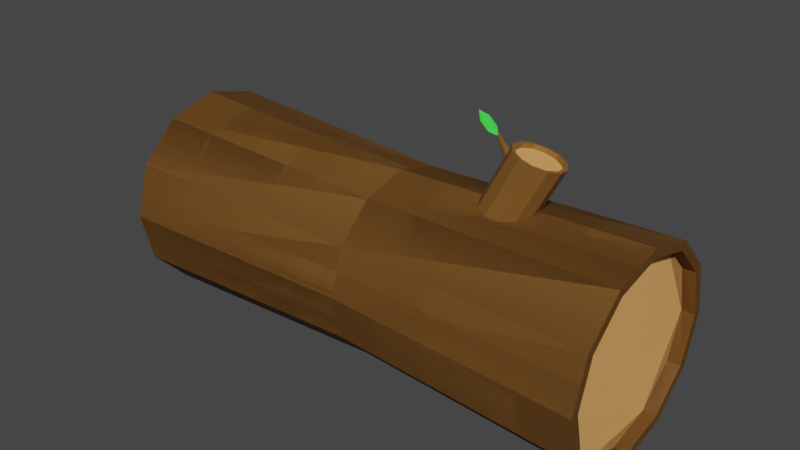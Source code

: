 # Source: wood.blend  (saved by Blender 3.2.14; exported with 4.5.12 LTS)
import bpy
from mathutils import Matrix  # noqa: F401  (used for matrix-valued properties, if any)

bpy.ops.wm.read_factory_settings(use_empty=True)
scene = bpy.context.scene
scene.name = 'Scene'

# ---- collections
col_collection = bpy.data.collections.new('Collection'); scene.collection.children.link(col_collection)

# ---- materials (node trees are filled in below, after node groups)
mat_log = bpy.data.materials.new('log')
mat_log.use_transparent_shadow = False
mat_innerlog = bpy.data.materials.new('innerLog')
mat_innerlog.use_transparent_shadow = False
mat_leaf = bpy.data.materials.new('leaf')
mat_leaf.use_transparent_shadow = False

# ---- material node trees
mat_log.use_nodes = True; mat_log.node_tree.nodes.clear()
_N = mat_log.node_tree.nodes; _L = mat_log.node_tree.links
n0 = _N.new('ShaderNodeBsdfPrincipled'); n0.name = 'Principled BSDF'; n0.location = (10, 300)
n0.distribution = 'GGX'
n0.subsurface_method = 'RANDOM_WALK_SKIN'
n0.inputs[0].default_value = (0.2529, 0.1155, 0.02463, 1.0)
n0.inputs[3].default_value = 1.45
n0.inputs[27].default_value = (0.0, 0.0, 0.0, 1.0)
n0.inputs[28].default_value = 1.0
n1 = _N.new('ShaderNodeOutputMaterial'); n1.name = 'Material Output'; n1.location = (300, 300)
_L.new(n0.outputs[0], n1.inputs[0])
n1.is_active_output = True
mat_innerlog.use_nodes = True; mat_innerlog.node_tree.nodes.clear()
_N = mat_innerlog.node_tree.nodes; _L = mat_innerlog.node_tree.links
n0 = _N.new('ShaderNodeBsdfPrincipled'); n0.name = 'Principled BSDF'; n0.location = (10, 300)
n0.distribution = 'GGX'
n0.subsurface_method = 'RANDOM_WALK_SKIN'
n0.inputs[0].default_value = (0.9258, 0.4424, 0.1412, 1.0)
n0.inputs[3].default_value = 1.45
n0.inputs[27].default_value = (0.0, 0.0, 0.0, 1.0)
n0.inputs[28].default_value = 1.0
n1 = _N.new('ShaderNodeOutputMaterial'); n1.name = 'Material Output'; n1.location = (300, 300)
_L.new(n0.outputs[0], n1.inputs[0])
n1.is_active_output = True
mat_leaf.use_nodes = True; mat_leaf.node_tree.nodes.clear()
_N = mat_leaf.node_tree.nodes; _L = mat_leaf.node_tree.links
n0 = _N.new('ShaderNodeBsdfPrincipled'); n0.name = 'Principled BSDF'; n0.location = (10, 300)
n0.distribution = 'GGX'
n0.subsurface_method = 'RANDOM_WALK_SKIN'
n0.inputs[0].default_value = (0.01439, 0.8, 0.02986, 1.0)
n0.inputs[3].default_value = 1.45
n0.inputs[27].default_value = (0.0, 0.0, 0.0, 1.0)
n0.inputs[28].default_value = 1.0
n1 = _N.new('ShaderNodeOutputMaterial'); n1.name = 'Material Output'; n1.location = (300, 300)
_L.new(n0.outputs[0], n1.inputs[0])
n1.is_active_output = True

# ---- world
world_world = bpy.data.worlds.new('World'); scene.world = world_world
world_world.use_nodes = True; world_world.node_tree.nodes.clear()
_N = world_world.node_tree.nodes; _L = world_world.node_tree.links
n0 = _N.new('ShaderNodeOutputWorld'); n0.name = 'World Output'; n0.location = (300, 300)
n1 = _N.new('ShaderNodeBackground'); n1.name = 'Background'; n1.location = (10, 300)
n1.inputs[0].default_value = (0.05088, 0.05088, 0.05088, 1.0)
_L.new(n1.outputs[0], n0.inputs[0])
n0.is_active_output = True
world_world.color = (0.05088, 0.05088, 0.05088)
world_world.use_sun_shadow = False
world_world.sun_shadow_jitter_overblur = 0.0

# ---- meshes
me_cylinder = bpy.data.meshes.new('Cylinder')
me_cylinder.from_pydata([(0.007153, 0.5007, -0.7689), (-0.007211, 0.5063, 0.771), (0.2589, 0.4332, -0.7705), (0.2446, 0.4388, 0.7695), (0.4432, 0.2489, -0.7719), (0.4289, 0.2545, 0.7681), (0.5107, -0.002819, -0.7728), (0.4964, 0.00276, 0.7672), (0.4433, -0.2546, -0.773), (0.4289, -0.249, 0.767), (0.259, -0.4388, -0.7723), (0.2446, -0.4333, 0.7677), (0.00721, -0.5063, -0.771), (-0.007153, -0.5007, 0.7689), (-0.2446, -0.4388, -0.7695), (-0.2589, -0.4332, 0.7705), (-0.4289, -0.2545, -0.7681), (-0.4432, -0.2489, 0.7719), (-0.4964, -0.00276, -0.7672), (-0.5107, 0.002819, 0.7728), (-0.4289, 0.249, -0.767), (-0.4433, 0.2546, 0.773), (-0.2446, 0.4333, -0.7677), (-0.259, 0.4388, 0.7723), (-2.565e-05, 0.4519, 0.0009515), (0.226, 0.3913, -0.0004451), (0.3914, 0.2259, -0.001722), (0.4519, -2.66e-05, -0.002538), (0.3914, -0.226, -0.002674), (0.226, -0.3914, -0.002093), (2.559e-05, -0.4519, -0.0009515), (-0.226, -0.3913, 0.0004451), (-0.3914, -0.2259, 0.001722), (-0.4519, 2.656e-05, 0.002538), (-0.3914, 0.226, 0.002674), (-0.226, 0.3914, 0.002093), (0.223, 0.4014, 0.7695), (-0.007213, 0.4631, 0.771), (-0.2374, 0.4014, 0.7721), (-0.4059, 0.2329, 0.7727), (-0.4675, 0.002822, 0.7726), (-0.4058, -0.2273, 0.7717), (-0.2373, -0.3958, 0.7704), (-0.007151, -0.4575, 0.769), (0.223, -0.3958, 0.7679), (0.3915, -0.2274, 0.7673), (0.4531, 0.002757, 0.7674), (0.3915, 0.2329, 0.7682), (0.007151, 0.4575, -0.769), (0.2373, 0.3958, -0.7704), (0.4058, 0.2273, -0.7717), (0.4675, -0.002822, -0.7726), (0.4059, -0.2329, -0.7727), (0.2374, -0.4014, -0.7721), (0.007213, -0.4631, -0.771), (-0.223, -0.4014, -0.7695), (-0.3915, -0.2329, -0.7682), (-0.4531, -0.002757, -0.7674), (-0.3915, 0.2274, -0.7673), (-0.223, 0.3958, -0.7679), (0.2227, 0.4015, 0.7308), (-0.007431, 0.4631, 0.7322), (0.3912, 0.233, 0.7295), (-0.2376, 0.4015, 0.7334), (-0.4061, 0.233, 0.734), (-0.4677, 0.002903, 0.7339), (-0.406, -0.2272, 0.733), (-0.2375, -0.3957, 0.7317), (-0.007368, -0.4574, 0.7303), (0.2228, -0.3957, 0.7291), (0.3913, -0.2273, 0.7285), (0.4529, 0.002839, 0.7287), (0.007368, 0.4574, -0.7303), (0.2375, 0.3957, -0.7317), (-0.2228, 0.3957, -0.7291), (0.406, 0.2272, -0.733), (0.4677, -0.002903, -0.7339), (0.4061, -0.233, -0.734), (0.2376, -0.4015, -0.7334), (0.007431, -0.4631, -0.7322), (-0.2227, -0.4015, -0.7308), (-0.3912, -0.233, -0.7295), (-0.4529, -0.002839, -0.7287), (-0.3913, 0.2273, -0.7285), (-0.4336, -0.07877, 0.2891), (-0.7579, -0.099, 0.4072), (-0.4326, -0.02283, 0.2656), (-0.757, -0.04787, 0.3856), (-0.4233, 0.04068, 0.261), (-0.7483, 0.01175, 0.3813), (-0.4082, 0.09474, 0.2766), (-0.7342, 0.06194, 0.3958), (-0.3913, 0.1249, 0.3082), (-0.7195, 0.08827, 0.4234), (-0.3772, 0.123, 0.3473), (-0.7082, 0.08676, 0.4548), (-0.3697, 0.08962, 0.3836), (-0.7018, 0.05867, 0.4853), (-0.3707, 0.03368, 0.4071), (-0.7028, 0.007544, 0.5068), (-0.38, -0.02983, 0.4117), (-0.7115, -0.05208, 0.5111), (-0.3951, -0.08389, 0.3961), (-0.7255, -0.1023, 0.4967), (-0.412, -0.114, 0.3645), (-0.7402, -0.1286, 0.469), (-0.4261, -0.1121, 0.3254), (-0.7516, -0.1271, 0.4376), (-0.7608, -0.04842, 0.3755), (-0.7618, -0.1044, 0.399), (-0.7515, 0.01509, 0.3709), (-0.7364, 0.06915, 0.3864), (-0.7196, 0.09928, 0.4181), (-0.7055, 0.09741, 0.4572), (-0.6979, 0.06403, 0.4934), (-0.6989, 0.008094, 0.517), (-0.7082, -0.05542, 0.5216), (-0.7233, -0.1095, 0.506), (-0.7402, -0.1396, 0.4744), (-0.7543, -0.1377, 0.4352), (-0.7377, -0.1024, 0.404), (-0.7368, -0.05127, 0.3824), (-0.7281, 0.008351, 0.3781), (-0.7141, 0.05854, 0.3926), (-0.6993, 0.08487, 0.4202), (-0.688, 0.08337, 0.4516), (-0.6817, 0.05527, 0.4821), (-0.6826, 0.004146, 0.5036), (-0.6913, -0.05547, 0.5079), (-0.7053, -0.1057, 0.4934), (-0.7201, -0.132, 0.4658), (-0.7314, -0.1305, 0.4344), (0.007153, 0.5007, -0.7689), (-0.007211, 0.5063, 0.771), (0.2589, 0.4332, -0.7705), (0.2446, 0.4388, 0.7695), (0.4432, 0.2489, -0.7719), (0.4289, 0.2545, 0.7681), (0.5107, -0.002819, -0.7728), (0.4964, 0.00276, 0.7672), (0.4433, -0.2546, -0.773), (0.4289, -0.249, 0.767), (0.259, -0.4388, -0.7723), (0.2446, -0.4333, 0.7677), (0.00721, -0.5063, -0.771), (-0.007153, -0.5007, 0.7689), (-0.2446, -0.4388, -0.7695), (-0.2589, -0.4332, 0.7705), (-0.4289, -0.2545, -0.7681), (-0.4432, -0.2489, 0.7719), (-0.4964, -0.00276, -0.7672), (-0.5107, 0.002819, 0.7728), (-0.4289, 0.249, -0.767), (-0.4433, 0.2546, 0.773), (-0.2446, 0.4333, -0.7677), (-0.259, 0.4388, 0.7723), (-2.565e-05, 0.4519, 0.0009515), (0.226, 0.3913, -0.0004451), (0.3914, 0.2259, -0.001722), (0.4519, -2.66e-05, -0.002538), (0.3914, -0.226, -0.002674), (0.226, -0.3914, -0.002093), (2.559e-05, -0.4519, -0.0009515), (-0.226, -0.3913, 0.0004451), (-0.3914, -0.2259, 0.001722), (-0.4519, 2.656e-05, 0.002538), (-0.3914, 0.226, 0.002674), (-0.226, 0.3914, 0.002093), (0.223, 0.4014, 0.7695), (-0.007213, 0.4631, 0.771), (-0.2374, 0.4014, 0.7721), (-0.4059, 0.2329, 0.7727), (-0.4675, 0.002822, 0.7726), (-0.4058, -0.2273, 0.7717), (-0.2373, -0.3958, 0.7704), (-0.007151, -0.4575, 0.769), (0.223, -0.3958, 0.7679), (0.3915, -0.2274, 0.7673), (0.4531, 0.002757, 0.7674), (0.3915, 0.2329, 0.7682), (0.007151, 0.4575, -0.769), (0.2373, 0.3958, -0.7704), (0.4058, 0.2273, -0.7717), (0.4675, -0.002822, -0.7726), (0.4059, -0.2329, -0.7727), (0.2374, -0.4014, -0.7721), (0.007213, -0.4631, -0.771), (-0.223, -0.4014, -0.7695), (-0.3915, -0.2329, -0.7682), (-0.4531, -0.002757, -0.7674), (-0.3915, 0.2274, -0.7673), (-0.223, 0.3958, -0.7679), (0.2227, 0.4015, 0.7308), (-0.007431, 0.4631, 0.7322), (0.3912, 0.233, 0.7295), (-0.2376, 0.4015, 0.7334), (-0.4061, 0.233, 0.734), (-0.4677, 0.002903, 0.7339), (-0.406, -0.2272, 0.733), (-0.2375, -0.3957, 0.7317), (-0.007368, -0.4574, 0.7303), (0.2228, -0.3957, 0.7291), (0.3913, -0.2273, 0.7285), (0.4529, 0.002839, 0.7287), (0.007368, 0.4574, -0.7303), (0.2375, 0.3957, -0.7317), (-0.2228, 0.3957, -0.7291), (0.406, 0.2272, -0.733), (0.4677, -0.002903, -0.7339), (0.4061, -0.233, -0.734), (0.2376, -0.4015, -0.7334), (0.007431, -0.4631, -0.7322), (-0.2227, -0.4015, -0.7308), (-0.3912, -0.233, -0.7295), (-0.4529, -0.002839, -0.7287), (-0.3913, 0.2273, -0.7285), (-0.7919, -0.08352, 0.3488), (-0.8681, -0.06636, 0.2791), (-0.8518, -0.05525, 0.3066), (-0.8356, -0.09135, 0.2963), (-0.8206, -0.06155, 0.3335), (-0.8048, -0.09688, 0.3234), (-0.6903, -0.03816, 0.3655), (-0.8013, -0.08996, 0.3505), (-0.6943, -0.03267, 0.3698), (-0.8024, -0.08839, 0.3518), (-0.6983, -0.02618, 0.3718), (-0.8036, -0.08654, 0.3523), (-0.701, -0.02045, 0.371), (-0.8044, -0.0849, 0.3521), (-0.7019, -0.017, 0.3677), (-0.8046, -0.08392, 0.3512), (-0.7006, -0.01676, 0.3626), (-0.8042, -0.08385, 0.3497), (-0.6975, -0.0198, 0.3572), (-0.8033, -0.08472, 0.3482), (-0.6934, -0.02529, 0.353), (-0.8022, -0.08629, 0.347), (-0.6895, -0.03178, 0.3509), (-0.8011, -0.08814, 0.3464), (-0.6867, -0.03751, 0.3517), (-0.8003, -0.08978, 0.3466), (-0.6859, -0.04096, 0.3551), (-0.8, -0.09076, 0.3476), (-0.6872, -0.0412, 0.3601), (-0.8004, -0.09083, 0.349)], [], [(24, 25, 3, 1), (25, 26, 5, 3), (26, 27, 7, 5), (27, 28, 9, 7), (28, 29, 11, 9), (29, 30, 13, 11), (30, 31, 15, 13), (31, 32, 17, 15), (32, 33, 19, 17), (33, 34, 21, 19), (54, 79, 80, 55), (34, 35, 23, 21), (35, 24, 1, 23), (47, 62, 60, 36), (22, 0, 24, 35), (20, 22, 35, 34), (18, 20, 34, 33), (16, 18, 33, 32), (14, 16, 32, 31), (12, 14, 31, 30), (10, 12, 30, 29), (8, 10, 29, 28), (6, 8, 28, 27), (4, 6, 27, 26), (2, 4, 26, 25), (0, 2, 25, 24), (3, 36, 37, 1), (1, 37, 38, 23), (23, 38, 39, 21), (21, 39, 40, 19), (19, 40, 41, 17), (17, 41, 42, 15), (15, 42, 43, 13), (13, 43, 44, 11), (11, 44, 45, 9), (9, 45, 46, 7), (7, 46, 47, 5), (5, 47, 36, 3), (0, 48, 49, 2), (2, 49, 50, 4), (4, 50, 51, 6), (6, 51, 52, 8), (8, 52, 53, 10), (10, 53, 54, 12), (12, 54, 55, 14), (14, 55, 56, 16), (16, 56, 57, 18), (18, 57, 58, 20), (20, 58, 59, 22), (22, 59, 48, 0), (60, 62, 71, 70, 69, 68, 67, 66, 65, 64, 63, 61), (72, 74, 83, 82, 81, 80, 79, 78, 77, 76, 75, 73), (44, 69, 70, 45), (48, 72, 73, 49), (37, 61, 63, 38), (55, 80, 81, 56), (45, 70, 71, 46), (59, 74, 72, 48), (38, 63, 64, 39), (56, 81, 82, 57), (46, 71, 62, 47), (49, 73, 75, 50), (39, 64, 65, 40), (57, 82, 83, 58), (50, 75, 76, 51), (40, 65, 66, 41), (58, 83, 74, 59), (51, 76, 77, 52), (41, 66, 67, 42), (52, 77, 78, 53), (42, 67, 68, 43), (36, 60, 61, 37), (53, 78, 79, 54), (43, 68, 69, 44), (84, 109, 108, 86), (86, 108, 110, 88), (88, 110, 111, 90), (90, 111, 112, 92), (92, 112, 113, 94), (94, 113, 114, 96), (96, 114, 115, 98), (98, 115, 116, 100), (100, 116, 117, 102), (102, 117, 118, 104), (97, 95, 125, 126), (104, 118, 119, 106), (106, 119, 109, 84), (84, 86, 88, 90, 92, 94, 96, 98, 100, 102, 104, 106), (85, 87, 108, 109), (87, 89, 110, 108), (89, 91, 111, 110), (91, 93, 112, 111), (93, 95, 113, 112), (95, 97, 114, 113), (97, 99, 115, 114), (99, 101, 116, 115), (101, 103, 117, 116), (103, 105, 118, 117), (105, 107, 119, 118), (107, 85, 109, 119), (121, 120, 131, 130, 129, 128, 127, 126, 125, 124, 123, 122), (91, 89, 122, 123), (105, 103, 129, 130), (99, 97, 126, 127), (93, 91, 123, 124), (107, 105, 130, 131), (87, 85, 120, 121), (101, 99, 127, 128), (95, 93, 124, 125), (85, 107, 131, 120), (89, 87, 121, 122), (103, 101, 128, 129), (156, 133, 135, 157), (157, 135, 137, 158), (158, 137, 139, 159), (159, 139, 141, 160), (160, 141, 143, 161), (161, 143, 145, 162), (162, 145, 147, 163), (163, 147, 149, 164), (164, 149, 151, 165), (165, 151, 153, 166), (186, 187, 212, 211), (166, 153, 155, 167), (167, 155, 133, 156), (179, 168, 192, 194), (154, 167, 156, 132), (152, 166, 167, 154), (150, 165, 166, 152), (148, 164, 165, 150), (146, 163, 164, 148), (144, 162, 163, 146), (142, 161, 162, 144), (140, 160, 161, 142), (138, 159, 160, 140), (136, 158, 159, 138), (134, 157, 158, 136), (132, 156, 157, 134), (135, 133, 169, 168), (133, 155, 170, 169), (155, 153, 171, 170), (153, 151, 172, 171), (151, 149, 173, 172), (149, 147, 174, 173), (147, 145, 175, 174), (145, 143, 176, 175), (143, 141, 177, 176), (141, 139, 178, 177), (139, 137, 179, 178), (137, 135, 168, 179), (132, 134, 181, 180), (134, 136, 182, 181), (136, 138, 183, 182), (138, 140, 184, 183), (140, 142, 185, 184), (142, 144, 186, 185), (144, 146, 187, 186), (146, 148, 188, 187), (148, 150, 189, 188), (150, 152, 190, 189), (152, 154, 191, 190), (154, 132, 180, 191), (192, 193, 195, 196, 197, 198, 199, 200, 201, 202, 203, 194), (204, 205, 207, 208, 209, 210, 211, 212, 213, 214, 215, 206), (176, 177, 202, 201), (180, 181, 205, 204), (169, 170, 195, 193), (187, 188, 213, 212), (177, 178, 203, 202), (191, 180, 204, 206), (170, 171, 196, 195), (188, 189, 214, 213), (178, 179, 194, 203), (181, 182, 207, 205), (171, 172, 197, 196), (189, 190, 215, 214), (182, 183, 208, 207), (172, 173, 198, 197), (190, 191, 206, 215), (183, 184, 209, 208), (173, 174, 199, 198), (184, 185, 210, 209), (174, 175, 200, 199), (168, 169, 193, 192), (185, 186, 211, 210), (175, 176, 201, 200), (216, 220, 218, 217), (221, 216, 217, 219), (222, 223, 225, 224), (224, 225, 227, 226), (226, 227, 229, 228), (228, 229, 231, 230), (230, 231, 233, 232), (232, 233, 235, 234), (234, 235, 237, 236), (236, 237, 239, 238), (238, 239, 241, 240), (240, 241, 243, 242), (225, 223, 245, 243, 241, 239, 237, 235, 233, 231, 229, 227), (242, 243, 245, 244), (244, 245, 223, 222), (222, 224, 226, 228, 230, 232, 234, 236, 238, 240, 242, 244)])
me_cylinder.polygons.foreach_set('material_index', [0, 0, 0, 0, 0, 0, 0, 0, 0, 0, 0, 0, 0, 0, 0, 0, 0, 0, 0, 0, 0, 0, 0, 0, 0, 0, 0, 0, 0, 0, 0, 0, 0, 0, 0, 0, 0, 0, 0, 0, 0, 0, 0, 0, 0, 0, 0, 0, 0, 0, 0, 0, 0, 0, 0, 0, 0, 0, 0, 0, 0, 0, 0, 0, 0, 0, 0, 0, 0, 0, 0, 0, 0, 0, 0, 0, 0, 0, 0, 0, 0, 0, 0, 0, 0, 0, 0, 0, 0, 0, 0, 0, 0, 0, 0, 0, 0, 0, 0, 0, 1, 0, 0, 0, 0, 0, 0, 0, 0, 0, 0, 0, 0, 0, 0, 0, 0, 0, 0, 0, 0, 0, 0, 0, 0, 0, 0, 0, 0, 0, 0, 0, 0, 0, 0, 0, 0, 0, 0, 0, 0, 0, 0, 0, 0, 0, 0, 0, 0, 0, 0, 0, 0, 0, 0, 0, 0, 0, 0, 0, 0, 0, 1, 1, 0, 0, 0, 0, 0, 0, 0, 0, 0, 0, 0, 0, 0, 0, 0, 0, 0, 0, 0, 0, 0, 0, 2, 2, 0, 0, 0, 0, 0, 0, 0, 0, 0, 0, 0, 0, 0, 0])
_uv = me_cylinder.uv_layers.new(name='UVMap')
_uv.uv.foreach_set('vector', [0.9911, 0.7499, 0.9166, 0.7501, 0.9167, 1.0, 1.0, 1.0, 0.9166, 0.7501, 0.8333, 0.7503, 0.8333, 1.0, 0.9167, 1.0, 0.8333, 0.7503, 0.75, 0.7505, 0.75, 1.0, 0.8333, 1.0, 0.75, 0.7505, 0.6667, 0.7505, 0.6667, 1.0, 0.75, 1.0, 0.6667, 0.7505, 0.5833, 0.7504, 0.5833, 1.0, 0.6667, 1.0, 0.5833, 0.7504, 0.5001, 0.7502, 0.5, 1.0, 0.5833, 1.0, 0.5001, 0.7502, 0.4166, 0.7499, 0.4167, 1.0, 0.5, 1.0, 0.4166, 0.7499, 0.3333, 0.7497, 0.3333, 1.0, 0.4167, 1.0, 0.3333, 0.7497, 0.25, 0.7495, 0.25, 1.0, 0.3333, 1.0, 0.25, 0.7495, 0.1667, 0.7495, 0.1667, 1.0, 0.25, 1.0, 0.75, 0.0306, 0.75, 0.0306, 0.6403, 0.06, 0.6403, 0.06, 0.1667, 0.7495, 0.08332, 0.7496, 0.08333, 1.0, 0.1667, 1.0, 0.08332, 0.7496, 0.008862, 0.7497, 7.451e-08, 1.0, 0.08333, 1.0, 0.44, 0.3597, 0.44, 0.3597, 0.3597, 0.44, 0.3597, 0.44, 0.08333, 0.5, 7.451e-08, 0.5, 0.008862, 0.7497, 0.08332, 0.7496, 0.1667, 0.5, 0.08333, 0.5, 0.08332, 0.7496, 0.1667, 0.7495, 0.25, 0.5, 0.1667, 0.5, 0.1667, 0.7495, 0.25, 0.7495, 0.3333, 0.5, 0.25, 0.5, 0.25, 0.7495, 0.3333, 0.7497, 0.4167, 0.5, 0.3333, 0.5, 0.3333, 0.7497, 0.4166, 0.7499, 0.5, 0.5, 0.4167, 0.5, 0.4166, 0.7499, 0.5001, 0.7502, 0.5833, 0.5, 0.5, 0.5, 0.5001, 0.7502, 0.5833, 0.7504, 0.6667, 0.5, 0.5833, 0.5, 0.5833, 0.7504, 0.6667, 0.7505, 0.75, 0.5, 0.6667, 0.5, 0.6667, 0.7505, 0.75, 0.7505, 0.8333, 0.5, 0.75, 0.5, 0.75, 0.7505, 0.8333, 0.7503, 0.9167, 0.5, 0.8333, 0.5, 0.8333, 0.7503, 0.9166, 0.7501, 1.0, 0.5, 0.9167, 0.5, 0.9166, 0.7501, 0.9911, 0.7499, 0.37, 0.4578, 0.3597, 0.44, 0.25, 0.4694, 0.25, 0.49, 0.25, 0.49, 0.25, 0.4694, 0.1403, 0.44, 0.13, 0.4578, 0.13, 0.4578, 0.1403, 0.44, 0.05999, 0.3597, 0.04215, 0.37, 0.04215, 0.37, 0.05999, 0.3597, 0.0306, 0.25, 0.01, 0.25, 0.01, 0.25, 0.0306, 0.25, 0.05999, 0.1403, 0.04215, 0.13, 0.04215, 0.13, 0.05999, 0.1403, 0.1403, 0.06, 0.13, 0.04215, 0.13, 0.04215, 0.1403, 0.06, 0.25, 0.0306, 0.25, 0.01, 0.25, 0.01, 0.25, 0.0306, 0.3597, 0.05999, 0.37, 0.04215, 0.37, 0.04215, 0.3597, 0.05999, 0.44, 0.1403, 0.4578, 0.13, 0.4578, 0.13, 0.44, 0.1403, 0.4694, 0.25, 0.49, 0.25, 0.49, 0.25, 0.4694, 0.25, 0.44, 0.3597, 0.4578, 0.37, 0.4578, 0.37, 0.44, 0.3597, 0.3597, 0.44, 0.37, 0.4578, 0.75, 0.49, 0.75, 0.4694, 0.8597, 0.44, 0.87, 0.4578, 0.87, 0.4578, 0.8597, 0.44, 0.94, 0.3597, 0.9578, 0.37, 0.9578, 0.37, 0.94, 0.3597, 0.9694, 0.25, 0.99, 0.25, 0.99, 0.25, 0.9694, 0.25, 0.94, 0.1403, 0.9578, 0.13, 0.9578, 0.13, 0.94, 0.1403, 0.8597, 0.05999, 0.87, 0.04215, 0.87, 0.04215, 0.8597, 0.05999, 0.75, 0.0306, 0.75, 0.01, 0.75, 0.01, 0.75, 0.0306, 0.6403, 0.06, 0.63, 0.04215, 0.63, 0.04215, 0.6403, 0.06, 0.56, 0.1403, 0.5422, 0.13, 0.5422, 0.13, 0.56, 0.1403, 0.5306, 0.25, 0.51, 0.25, 0.51, 0.25, 0.5306, 0.25, 0.56, 0.3597, 0.5422, 0.37, 0.5422, 0.37, 0.56, 0.3597, 0.6403, 0.44, 0.63, 0.4578, 0.63, 0.4578, 0.6403, 0.44, 0.75, 0.4694, 0.75, 0.49, 0.3597, 0.44, 0.44, 0.3597, 0.4694, 0.25, 0.44, 0.1403, 0.3597, 0.05999, 0.25, 0.0306, 0.1403, 0.06, 0.05999, 0.1403, 0.0306, 0.25, 0.05999, 0.3597, 0.1403, 0.44, 0.25, 0.4694, 0.75, 0.4694, 0.6403, 0.44, 0.56, 0.3597, 0.5306, 0.25, 0.56, 0.1403, 0.6403, 0.06, 0.75, 0.0306, 0.8597, 0.05999, 0.94, 0.1403, 0.9694, 0.25, 0.94, 0.3597, 0.8597, 0.44, 0.3597, 0.05999, 0.3597, 0.05999, 0.44, 0.1403, 0.44, 0.1403, 0.75, 0.4694, 0.75, 0.4694, 0.8597, 0.44, 0.8597, 0.44, 0.25, 0.4694, 0.25, 0.4694, 0.1403, 0.44, 0.1403, 0.44, 0.6403, 0.06, 0.6403, 0.06, 0.56, 0.1403, 0.56, 0.1403, 0.44, 0.1403, 0.44, 0.1403, 0.4694, 0.25, 0.4694, 0.25, 0.6403, 0.44, 0.6403, 0.44, 0.75, 0.4694, 0.75, 0.4694, 0.1403, 0.44, 0.1403, 0.44, 0.05999, 0.3597, 0.05999, 0.3597, 0.56, 0.1403, 0.56, 0.1403, 0.5306, 0.25, 0.5306, 0.25, 0.4694, 0.25, 0.4694, 0.25, 0.44, 0.3597, 0.44, 0.3597, 0.8597, 0.44, 0.8597, 0.44, 0.94, 0.3597, 0.94, 0.3597, 0.05999, 0.3597, 0.05999, 0.3597, 0.0306, 0.25, 0.0306, 0.25, 0.5306, 0.25, 0.5306, 0.25, 0.56, 0.3597, 0.56, 0.3597, 0.94, 0.3597, 0.94, 0.3597, 0.9694, 0.25, 0.9694, 0.25, 0.0306, 0.25, 0.0306, 0.25, 0.05999, 0.1403, 0.05999, 0.1403, 0.56, 0.3597, 0.56, 0.3597, 0.6403, 0.44, 0.6403, 0.44, 0.9694, 0.25, 0.9694, 0.25, 0.94, 0.1403, 0.94, 0.1403, 0.05999, 0.1403, 0.05999, 0.1403, 0.1403, 0.06, 0.1403, 0.06, 0.94, 0.1403, 0.94, 0.1403, 0.8597, 0.05999, 0.8597, 0.05999, 0.1403, 0.06, 0.1403, 0.06, 0.25, 0.0306, 0.25, 0.0306, 0.3597, 0.44, 0.3597, 0.44, 0.25, 0.4694, 0.25, 0.4694, 0.8597, 0.05999, 0.8597, 0.05999, 0.75, 0.0306, 0.75, 0.0306, 0.25, 0.0306, 0.25, 0.0306, 0.3597, 0.05999, 0.3597, 0.05999, 1.0, 0.5, 1.0, 1.0, 0.9167, 1.0, 0.9167, 0.5, 0.9167, 0.5, 0.9167, 1.0, 0.8333, 1.0, 0.8333, 0.5, 0.8333, 0.5, 0.8333, 1.0, 0.75, 1.0, 0.75, 0.5, 0.75, 0.5, 0.75, 1.0, 0.6667, 1.0, 0.6667, 0.5, 0.6667, 0.5, 0.6667, 1.0, 0.5833, 1.0, 0.5833, 0.5, 0.5833, 0.5, 0.5833, 1.0, 0.5, 1.0, 0.5, 0.5, 0.5, 0.5, 0.5, 1.0, 0.4167, 1.0, 0.4167, 0.5, 0.4167, 0.5, 0.4167, 1.0, 0.3333, 1.0, 0.3333, 0.5, 0.3333, 0.5, 0.3333, 1.0, 0.25, 1.0, 0.25, 0.5, 0.25, 0.5, 0.25, 1.0, 0.1667, 1.0, 0.1667, 0.5, 0.2612, 0.03721, 0.3622, 0.06427, 0.3622, 0.06427, 0.2612, 0.03721, 0.1667, 0.5, 0.1667, 1.0, 0.08333, 1.0, 0.08333, 0.5, 0.08333, 0.5, 0.08333, 1.0, 7.451e-08, 1.0, 7.451e-08, 0.5, 0.75, 0.49, 0.87, 0.4578, 0.9578, 0.37, 0.99, 0.25, 0.9578, 0.13, 0.87, 0.04215, 0.75, 0.01, 0.63, 0.04215, 0.5422, 0.13, 0.51, 0.25, 0.5422, 0.37, 0.63, 0.4578, 0.2388, 0.4628, 0.3484, 0.4334, 0.37, 0.4578, 0.25, 0.49, 0.3484, 0.4334, 0.4309, 0.3509, 0.4578, 0.37, 0.37, 0.4578, 0.4309, 0.3509, 0.4608, 0.2395, 0.49, 0.25, 0.4578, 0.37, 0.4608, 0.2395, 0.4327, 0.1347, 0.4578, 0.13, 0.49, 0.25, 0.4327, 0.1347, 0.3622, 0.06427, 0.37, 0.04215, 0.4578, 0.13, 0.3622, 0.06427, 0.2612, 0.03721, 0.25, 0.01, 0.37, 0.04215, 0.2612, 0.03721, 0.1516, 0.0666, 0.13, 0.04215, 0.25, 0.01, 0.1516, 0.0666, 0.0691, 0.1491, 0.04215, 0.13, 0.13, 0.04215, 0.0691, 0.1491, 0.03925, 0.2605, 0.01, 0.25, 0.04215, 0.13, 0.03925, 0.2605, 0.06734, 0.3653, 0.04215, 0.37, 0.01, 0.25, 0.06734, 0.3653, 0.1378, 0.4357, 0.13, 0.4578, 0.04215, 0.37, 0.1378, 0.4357, 0.2388, 0.4628, 0.25, 0.49, 0.13, 0.4578, 0.3484, 0.4334, 0.2388, 0.4628, 0.1378, 0.4357, 0.06734, 0.3653, 0.03925, 0.2605, 0.0691, 0.1491, 0.1516, 0.0666, 0.2612, 0.03721, 0.3622, 0.06427, 0.4327, 0.1347, 0.4608, 0.2395, 0.4309, 0.3509, 0.4608, 0.2395, 0.4309, 0.3509, 0.4309, 0.3509, 0.4608, 0.2395, 0.06734, 0.3653, 0.03925, 0.2605, 0.03925, 0.2605, 0.06734, 0.3653, 0.1516, 0.0666, 0.2612, 0.03721, 0.2612, 0.03721, 0.1516, 0.0666, 0.4327, 0.1347, 0.4608, 0.2395, 0.4608, 0.2395, 0.4327, 0.1347, 0.1378, 0.4357, 0.06734, 0.3653, 0.06734, 0.3653, 0.1378, 0.4357, 0.3484, 0.4334, 0.2388, 0.4628, 0.2388, 0.4628, 0.3484, 0.4334, 0.0691, 0.1491, 0.1516, 0.0666, 0.1516, 0.0666, 0.0691, 0.1491, 0.3622, 0.06427, 0.4327, 0.1347, 0.4327, 0.1347, 0.3622, 0.06427, 0.2388, 0.4628, 0.1378, 0.4357, 0.1378, 0.4357, 0.2388, 0.4628, 0.4309, 0.3509, 0.3484, 0.4334, 0.3484, 0.4334, 0.4309, 0.3509, 0.03925, 0.2605, 0.0691, 0.1491, 0.0691, 0.1491, 0.03925, 0.2605, 0.9911, 0.7499, 1.0, 1.0, 0.9167, 1.0, 0.9166, 0.7501, 0.9166, 0.7501, 0.9167, 1.0, 0.8333, 1.0, 0.8333, 0.7503, 0.8333, 0.7503, 0.8333, 1.0, 0.75, 1.0, 0.75, 0.7505, 0.75, 0.7505, 0.75, 1.0, 0.6667, 1.0, 0.6667, 0.7505, 0.6667, 0.7505, 0.6667, 1.0, 0.5833, 1.0, 0.5833, 0.7504, 0.5833, 0.7504, 0.5833, 1.0, 0.5, 1.0, 0.5001, 0.7502, 0.5001, 0.7502, 0.5, 1.0, 0.4167, 1.0, 0.4166, 0.7499, 0.4166, 0.7499, 0.4167, 1.0, 0.3333, 1.0, 0.3333, 0.7497, 0.3333, 0.7497, 0.3333, 1.0, 0.25, 1.0, 0.25, 0.7495, 0.25, 0.7495, 0.25, 1.0, 0.1667, 1.0, 0.1667, 0.7495, 0.75, 0.0306, 0.6403, 0.06, 0.6403, 0.06, 0.75, 0.0306, 0.1667, 0.7495, 0.1667, 1.0, 0.08333, 1.0, 0.08332, 0.7496, 0.08332, 0.7496, 0.08333, 1.0, 7.451e-08, 1.0, 0.008862, 0.7497, 0.44, 0.3597, 0.3597, 0.44, 0.3597, 0.44, 0.44, 0.3597, 0.08333, 0.5, 0.08332, 0.7496, 0.008862, 0.7497, 7.451e-08, 0.5, 0.1667, 0.5, 0.1667, 0.7495, 0.08332, 0.7496, 0.08333, 0.5, 0.25, 0.5, 0.25, 0.7495, 0.1667, 0.7495, 0.1667, 0.5, 0.3333, 0.5, 0.3333, 0.7497, 0.25, 0.7495, 0.25, 0.5, 0.4167, 0.5, 0.4166, 0.7499, 0.3333, 0.7497, 0.3333, 0.5, 0.5, 0.5, 0.5001, 0.7502, 0.4166, 0.7499, 0.4167, 0.5, 0.5833, 0.5, 0.5833, 0.7504, 0.5001, 0.7502, 0.5, 0.5, 0.6667, 0.5, 0.6667, 0.7505, 0.5833, 0.7504, 0.5833, 0.5, 0.75, 0.5, 0.75, 0.7505, 0.6667, 0.7505, 0.6667, 0.5, 0.8333, 0.5, 0.8333, 0.7503, 0.75, 0.7505, 0.75, 0.5, 0.9167, 0.5, 0.9166, 0.7501, 0.8333, 0.7503, 0.8333, 0.5, 1.0, 0.5, 0.9911, 0.7499, 0.9166, 0.7501, 0.9167, 0.5, 0.37, 0.4578, 0.25, 0.49, 0.25, 0.4694, 0.3597, 0.44, 0.25, 0.49, 0.13, 0.4578, 0.1403, 0.44, 0.25, 0.4694, 0.13, 0.4578, 0.04215, 0.37, 0.05999, 0.3597, 0.1403, 0.44, 0.04215, 0.37, 0.01, 0.25, 0.0306, 0.25, 0.05999, 0.3597, 0.01, 0.25, 0.04215, 0.13, 0.05999, 0.1403, 0.0306, 0.25, 0.04215, 0.13, 0.13, 0.04215, 0.1403, 0.06, 0.05999, 0.1403, 0.13, 0.04215, 0.25, 0.01, 0.25, 0.0306, 0.1403, 0.06, 0.25, 0.01, 0.37, 0.04215, 0.3597, 0.05999, 0.25, 0.0306, 0.37, 0.04215, 0.4578, 0.13, 0.44, 0.1403, 0.3597, 0.05999, 0.4578, 0.13, 0.49, 0.25, 0.4694, 0.25, 0.44, 0.1403, 0.49, 0.25, 0.4578, 0.37, 0.44, 0.3597, 0.4694, 0.25, 0.4578, 0.37, 0.37, 0.4578, 0.3597, 0.44, 0.44, 0.3597, 0.75, 0.49, 0.87, 0.4578, 0.8597, 0.44, 0.75, 0.4694, 0.87, 0.4578, 0.9578, 0.37, 0.94, 0.3597, 0.8597, 0.44, 0.9578, 0.37, 0.99, 0.25, 0.9694, 0.25, 0.94, 0.3597, 0.99, 0.25, 0.9578, 0.13, 0.94, 0.1403, 0.9694, 0.25, 0.9578, 0.13, 0.87, 0.04215, 0.8597, 0.05999, 0.94, 0.1403, 0.87, 0.04215, 0.75, 0.01, 0.75, 0.0306, 0.8597, 0.05999, 0.75, 0.01, 0.63, 0.04215, 0.6403, 0.06, 0.75, 0.0306, 0.63, 0.04215, 0.5422, 0.13, 0.56, 0.1403, 0.6403, 0.06, 0.5422, 0.13, 0.51, 0.25, 0.5306, 0.25, 0.56, 0.1403, 0.51, 0.25, 0.5422, 0.37, 0.56, 0.3597, 0.5306, 0.25, 0.5422, 0.37, 0.63, 0.4578, 0.6403, 0.44, 0.56, 0.3597, 0.63, 0.4578, 0.75, 0.49, 0.75, 0.4694, 0.6403, 0.44, 0.3597, 0.44, 0.25, 0.4694, 0.1403, 0.44, 0.05999, 0.3597, 0.0306, 0.25, 0.05999, 0.1403, 0.1403, 0.06, 0.25, 0.0306, 0.3597, 0.05999, 0.44, 0.1403, 0.4694, 0.25, 0.44, 0.3597, 0.75, 0.4694, 0.8597, 0.44, 0.94, 0.3597, 0.9694, 0.25, 0.94, 0.1403, 0.8597, 0.05999, 0.75, 0.0306, 0.6403, 0.06, 0.56, 0.1403, 0.5306, 0.25, 0.56, 0.3597, 0.6403, 0.44, 0.3597, 0.05999, 0.44, 0.1403, 0.44, 0.1403, 0.3597, 0.05999, 0.75, 0.4694, 0.8597, 0.44, 0.8597, 0.44, 0.75, 0.4694, 0.25, 0.4694, 0.1403, 0.44, 0.1403, 0.44, 0.25, 0.4694, 0.6403, 0.06, 0.56, 0.1403, 0.56, 0.1403, 0.6403, 0.06, 0.44, 0.1403, 0.4694, 0.25, 0.4694, 0.25, 0.44, 0.1403, 0.6403, 0.44, 0.75, 0.4694, 0.75, 0.4694, 0.6403, 0.44, 0.1403, 0.44, 0.05999, 0.3597, 0.05999, 0.3597, 0.1403, 0.44, 0.56, 0.1403, 0.5306, 0.25, 0.5306, 0.25, 0.56, 0.1403, 0.4694, 0.25, 0.44, 0.3597, 0.44, 0.3597, 0.4694, 0.25, 0.8597, 0.44, 0.94, 0.3597, 0.94, 0.3597, 0.8597, 0.44, 0.05999, 0.3597, 0.0306, 0.25, 0.0306, 0.25, 0.05999, 0.3597, 0.5306, 0.25, 0.56, 0.3597, 0.56, 0.3597, 0.5306, 0.25, 0.94, 0.3597, 0.9694, 0.25, 0.9694, 0.25, 0.94, 0.3597, 0.0306, 0.25, 0.05999, 0.1403, 0.05999, 0.1403, 0.0306, 0.25, 0.56, 0.3597, 0.6403, 0.44, 0.6403, 0.44, 0.56, 0.3597, 0.9694, 0.25, 0.94, 0.1403, 0.94, 0.1403, 0.9694, 0.25, 0.05999, 0.1403, 0.1403, 0.06, 0.1403, 0.06, 0.05999, 0.1403, 0.94, 0.1403, 0.8597, 0.05999, 0.8597, 0.05999, 0.94, 0.1403, 0.1403, 0.06, 0.25, 0.0306, 0.25, 0.0306, 0.1403, 0.06, 0.3597, 0.44, 0.25, 0.4694, 0.25, 0.4694, 0.3597, 0.44, 0.8597, 0.05999, 0.75, 0.0306, 0.75, 0.0306, 0.8597, 0.05999, 0.25, 0.0306, 0.3597, 0.05999, 0.3597, 0.05999, 0.25, 0.0306, 0.5069, 0.0, 1.0, 0.0, 1.0, 1.0, 0.5069, 1.0, 0.0, 0.0, 0.5069, 0.0, 0.5069, 1.0, 0.0, 1.0, 1.0, 0.5, 1.0, 1.0, 0.9167, 1.0, 0.9167, 0.5, 0.9167, 0.5, 0.9167, 1.0, 0.8333, 1.0, 0.8333, 0.5, 0.8333, 0.5, 0.8333, 1.0, 0.75, 1.0, 0.75, 0.5, 0.75, 0.5, 0.75, 1.0, 0.6667, 1.0, 0.6667, 0.5, 0.6667, 0.5, 0.6667, 1.0, 0.5833, 1.0, 0.5833, 0.5, 0.5833, 0.5, 0.5833, 1.0, 0.5, 1.0, 0.5, 0.5, 0.5, 0.5, 0.5, 1.0, 0.4167, 1.0, 0.4167, 0.5, 0.4167, 0.5, 0.4167, 1.0, 0.3333, 1.0, 0.3333, 0.5, 0.3333, 0.5, 0.3333, 1.0, 0.25, 1.0, 0.25, 0.5, 0.25, 0.5, 0.25, 1.0, 0.1667, 1.0, 0.1667, 0.5, 0.37, 0.4578, 0.25, 0.49, 0.13, 0.4578, 0.04215, 0.37, 0.01, 0.25, 0.04215, 0.13, 0.13, 0.04215, 0.25, 0.01, 0.37, 0.04215, 0.4578, 0.13, 0.49, 0.25, 0.4578, 0.37, 0.1667, 0.5, 0.1667, 1.0, 0.08333, 1.0, 0.08333, 0.5, 0.08333, 0.5, 0.08333, 1.0, 7.451e-08, 1.0, 7.451e-08, 0.5, 0.75, 0.49, 0.87, 0.4578, 0.9578, 0.37, 0.99, 0.25, 0.9578, 0.13, 0.87, 0.04215, 0.75, 0.01, 0.63, 0.04215, 0.5422, 0.13, 0.51, 0.25, 0.5422, 0.37, 0.63, 0.4578])
me_cylinder.materials.append(mat_log)
me_cylinder.materials.append(mat_innerlog)
me_cylinder.materials.append(mat_leaf)
me_cylinder.update()

# ---- objects
ob_cylinder = bpy.data.objects.new('Cylinder', me_cylinder)

# ---- transforms, parenting, visibility, modifiers, constraints
ob_cylinder.location = (0.0, 0.0, 0.0)
ob_cylinder.rotation_euler = (0.0449, 1.588, 0.03844)
ob_cylinder.scale = (0.5262, 0.5169, 0.8385)

# ---- collection membership
col_collection.objects.link(ob_cylinder)

# ---- scene / render settings (as saved in the file)
scene.frame_start = 1; scene.frame_end = 250; scene.frame_set(168)
scene.render.engine = 'BLENDER_EEVEE_NEXT'
scene.render.film_transparent = True
scene.cycles.sampling_pattern = 'TABULATED_SOBOL'
scene.cycles.use_light_tree = False
scene.view_settings.view_transform = 'Filmic'
bpy.context.view_layer.update()

# ---- added for rendering (the .blend has no active camera and no usable light): camera, sun
cam_auto = bpy.data.cameras.new('AutoCamera')
cam_auto.lens = 50.0
cam_auto.sensor_width = 36.0
cam_auto.clip_end = 1000.0
ob_auto_camera = bpy.data.objects.new('AutoCamera', cam_auto)
scene.collection.objects.link(ob_auto_camera)
ob_auto_camera.location = (1.48278, -1.77737, 1.27895)
ob_auto_camera.rotation_euler = (1.09748, -7.21219e-08, 0.694738)
scene.camera = ob_auto_camera
light_auto_sun = bpy.data.lights.new('AutoSun', 'SUN')
light_auto_sun.energy = 3.0
light_auto_sun.angle = 0.0523599
ob_auto_sun = bpy.data.objects.new('AutoSun', light_auto_sun)
scene.collection.objects.link(ob_auto_sun)
ob_auto_sun.rotation_euler = (0.872665, 0.174533, 0.523599)
bpy.context.view_layer.update()
